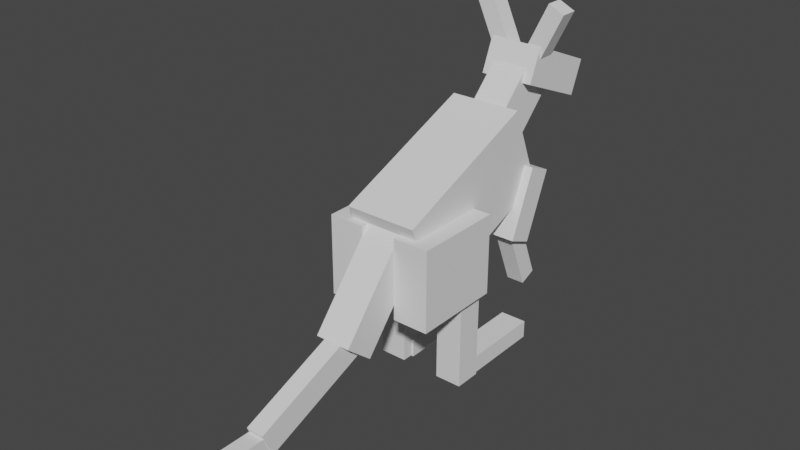 # Source: Kangaroo2.blend  (saved by Blender 2.91.10; exported with 4.5.12 LTS)
import bpy
from mathutils import Matrix  # noqa: F401  (used for matrix-valued properties, if any)

bpy.ops.wm.read_factory_settings(use_empty=True)
scene = bpy.context.scene
scene.name = 'Scene'

# ---- collections
col_collection = bpy.data.collections.new('Collection'); scene.collection.children.link(col_collection)

# ---- world
world_world = bpy.data.worlds.new('World'); scene.world = world_world
world_world.use_nodes = True; world_world.node_tree.nodes.clear()
_N = world_world.node_tree.nodes; _L = world_world.node_tree.links
n0 = _N.new('ShaderNodeOutputWorld'); n0.name = 'World Output'; n0.location = (300, 300)
n1 = _N.new('ShaderNodeBackground'); n1.name = 'Background'; n1.location = (10, 300)
n1.inputs[0].default_value = (0.05088, 0.05088, 0.05088, 1.0)
_L.new(n1.outputs[0], n0.inputs[0])
n0.is_active_output = True
world_world.color = (0.05088, 0.05088, 0.05088)
world_world.use_sun_shadow = False
world_world.sun_shadow_jitter_overblur = 0.0

# ---- meshes
me_w_rfel_018 = bpy.data.meshes.new('Würfel.018')
me_w_rfel_018.from_pydata([(-7.0, -4.0, 0.0), (-7.0, -4.0, 4.0), (-7.0, 2.0, 0.0), (-7.0, 2.0, 4.0), (2.0, -4.0, 0.0), (2.0, -4.0, 4.0), (2.0, 2.0, 0.0), (2.0, 2.0, 4.0)], [], [(0, 1, 3, 2), (2, 3, 7, 6), (6, 7, 5, 4), (4, 5, 1, 0), (2, 6, 4, 0), (7, 3, 1, 5)])
_uv = me_w_rfel_018.uv_layers.new(name='UV-Map')
_uv.uv.foreach_set('vector', [0.1172, 0.5391, 0.1172, 0.5703, 0.07031, 0.5703, 0.07031, 0.5391, 0.07031, 0.5391, 0.07031, 0.5703, 0.0, 0.5703, 0.0, 0.5391, 0.2344, 0.5391, 0.2344, 0.5703, 0.1875, 0.5703, 0.1875, 0.5391, 0.1875, 0.5391, 0.1875, 0.5703, 0.1172, 0.5703, 0.1172, 0.5391, 0.1172, 0.5703, 0.1172, 0.6406, 0.1641, 0.6406, 0.1641, 0.5703, 0.07031, 0.6406, 0.07031, 0.5703, 0.1172, 0.5703, 0.1172, 0.6406])
me_w_rfel_018.use_remesh_fix_poles = True
me_w_rfel_018.use_remesh_preserve_attributes = False
me_w_rfel_018.use_mirror_vertex_groups = False
me_w_rfel_018.update()
me_w_rfel_019 = bpy.data.meshes.new('Würfel.019')
me_w_rfel_019.from_pydata([(-7.0, -3.0, 0.0), (-7.0, -3.0, 5.0), (-7.0, 1.0, 0.0), (-7.0, 1.0, 5.0), (4.0, -3.0, 0.0), (4.0, -3.0, 5.0), (4.0, 1.0, 0.0), (4.0, 1.0, 5.0)], [], [(0, 1, 3, 2), (2, 3, 7, 6), (6, 7, 5, 4), (4, 5, 1, 0), (2, 6, 4, 0), (7, 3, 1, 5)])
_uv = me_w_rfel_019.uv_layers.new(name='UV-Map')
_uv.uv.foreach_set('vector', [0.4531, 0.5312, 0.4531, 0.5703, 0.4219, 0.5703, 0.4219, 0.5312, 0.4219, 0.5312, 0.4219, 0.5703, 0.3359, 0.5703, 0.3359, 0.5312, 0.5703, 0.5312, 0.5703, 0.5703, 0.5391, 0.5703, 0.5391, 0.5312, 0.5391, 0.5312, 0.5391, 0.5703, 0.4531, 0.5703, 0.4531, 0.5312, 0.4531, 0.5703, 0.4531, 0.6562, 0.4844, 0.6562, 0.4844, 0.5703, 0.4219, 0.6562, 0.4219, 0.5703, 0.4531, 0.5703, 0.4531, 0.6562])
me_w_rfel_019.use_remesh_fix_poles = True
me_w_rfel_019.use_remesh_preserve_attributes = False
me_w_rfel_019.use_mirror_vertex_groups = False
me_w_rfel_019.update()
me_w_rfel_020 = bpy.data.meshes.new('Würfel.020')
me_w_rfel_020.from_pydata([(0.0, -5.0, -2.0), (0.0, -5.0, 8.0), (0.0, 3.0, -2.0), (0.0, 3.0, 8.0), (18.0, -5.0, -2.0), (18.0, -5.0, 8.0), (18.0, 3.0, -2.0), (18.0, 3.0, 8.0)], [], [(0, 1, 3, 2), (2, 3, 7, 6), (6, 7, 5, 4), (4, 5, 1, 0), (2, 6, 4, 0), (7, 3, 1, 5)])
_uv = me_w_rfel_020.uv_layers.new(name='UV-Map')
_uv.uv.foreach_set('vector', [0.2031, 0.7812, 0.2031, 0.8594, 0.1406, 0.8594, 0.1406, 0.7812, 0.1406, 0.7812, 0.1406, 0.8594, 0.0, 0.8594, 0.0, 0.7812, 0.4062, 0.7812, 0.4062, 0.8594, 0.3438, 0.8594, 0.3438, 0.7812, 0.3438, 0.7812, 0.3438, 0.8594, 0.2031, 0.8594, 0.2031, 0.7812, 0.2031, 0.8594, 0.2031, 1.0, 0.2656, 1.0, 0.2656, 0.8594, 0.1406, 1.0, 0.1406, 0.8594, 0.2031, 0.8594, 0.2031, 1.0])
me_w_rfel_020.use_remesh_fix_poles = True
me_w_rfel_020.use_remesh_preserve_attributes = False
me_w_rfel_020.use_mirror_vertex_groups = False
me_w_rfel_020.update()
me_w_rfel_021 = bpy.data.meshes.new('Würfel.021')
me_w_rfel_021.from_pydata([(0.0, -3.0, 0.0), (0.0, -3.0, 9.0), (0.0, 1.0, 0.0), (0.0, 1.0, 9.0), (10.0, -3.0, 0.0), (10.0, -3.0, 9.0), (10.0, 1.0, 0.0), (10.0, 1.0, 9.0)], [], [(0, 1, 3, 2), (2, 3, 7, 6), (6, 7, 5, 4), (4, 5, 1, 0), (2, 6, 4, 0), (7, 3, 1, 5)])
_uv = me_w_rfel_021.uv_layers.new(name='UV-Map')
_uv.uv.foreach_set('vector', [0.4531, 0.7109, 0.4531, 0.7812, 0.4219, 0.7812, 0.4219, 0.7109, 0.4219, 0.7109, 0.4219, 0.7812, 0.3438, 0.7812, 0.3438, 0.7109, 0.5625, 0.7109, 0.5625, 0.7812, 0.5312, 0.7812, 0.5312, 0.7109, 0.5312, 0.7109, 0.5312, 0.7812, 0.4531, 0.7812, 0.4531, 0.7109, 0.4531, 0.7812, 0.4531, 0.8594, 0.4844, 0.8594, 0.4844, 0.7812, 0.4219, 0.8594, 0.4219, 0.7812, 0.4531, 0.7812, 0.4531, 0.8594])
me_w_rfel_021.use_remesh_fix_poles = True
me_w_rfel_021.use_remesh_preserve_attributes = False
me_w_rfel_021.use_mirror_vertex_groups = False
me_w_rfel_021.update()
me_w_rfel_022 = bpy.data.meshes.new('Würfel.022')
me_w_rfel_022.from_pydata([(0.0, -3.0, 0.0), (0.0, -3.0, 9.0), (0.0, 1.0, 0.0), (0.0, 1.0, 9.0), (10.0, -3.0, 0.0), (10.0, -3.0, 9.0), (10.0, 1.0, 0.0), (10.0, 1.0, 9.0)], [], [(0, 1, 3, 2), (2, 3, 7, 6), (6, 7, 5, 4), (4, 5, 1, 0), (2, 6, 4, 0), (7, 3, 1, 5)])
_uv = me_w_rfel_022.uv_layers.new(name='UV-Map')
_uv.uv.foreach_set('vector', [0.3125, 0.5703, 0.3125, 0.6406, 0.2812, 0.6406, 0.2812, 0.5703, 0.2812, 0.5703, 0.2812, 0.6406, 0.2031, 0.6406, 0.2031, 0.5703, 0.4219, 0.5703, 0.4219, 0.6406, 0.3906, 0.6406, 0.3906, 0.5703, 0.3906, 0.5703, 0.3906, 0.6406, 0.3125, 0.6406, 0.3125, 0.5703, 0.3125, 0.6406, 0.3125, 0.7188, 0.3438, 0.7188, 0.3438, 0.6406, 0.2812, 0.7188, 0.2812, 0.6406, 0.3125, 0.6406, 0.3125, 0.7188])
me_w_rfel_022.use_remesh_fix_poles = True
me_w_rfel_022.use_remesh_preserve_attributes = False
me_w_rfel_022.use_mirror_vertex_groups = False
me_w_rfel_022.update()
me_w_rfel_023 = bpy.data.meshes.new('Würfel.023')
me_w_rfel_023.from_pydata([(-1.0, 0.0, -4.0), (-1.0, 0.0, 2.0), (-1.0, 2.0, -4.0), (-1.0, 2.0, 2.0), (1.0, 0.0, -4.0), (1.0, 0.0, 2.0), (1.0, 2.0, -4.0), (1.0, 2.0, 2.0)], [], [(0, 1, 3, 2), (2, 3, 7, 6), (6, 7, 5, 4), (4, 5, 1, 0), (2, 6, 4, 0), (7, 3, 1, 5)])
_uv = me_w_rfel_023.uv_layers.new(name='UV-Map')
_uv.uv.foreach_set('vector', [0.2656, 0.7188, 0.2656, 0.7656, 0.25, 0.7656, 0.25, 0.7188, 0.25, 0.7188, 0.25, 0.7656, 0.2344, 0.7656, 0.2344, 0.7188, 0.2969, 0.7188, 0.2969, 0.7656, 0.2812, 0.7656, 0.2812, 0.7188, 0.2812, 0.7188, 0.2812, 0.7656, 0.2656, 0.7656, 0.2656, 0.7188, 0.2656, 0.7656, 0.2656, 0.7812, 0.2812, 0.7812, 0.2812, 0.7656, 0.25, 0.7812, 0.25, 0.7656, 0.2656, 0.7656, 0.2656, 0.7812])
me_w_rfel_023.use_remesh_fix_poles = True
me_w_rfel_023.use_remesh_preserve_attributes = False
me_w_rfel_023.use_mirror_vertex_groups = False
me_w_rfel_023.update()
me_w_rfel_024 = bpy.data.meshes.new('Würfel.024')
me_w_rfel_024.from_pydata([(-1.0, 0.0, -4.0), (-1.0, 0.0, 2.0), (-1.0, 2.0, -4.0), (-1.0, 2.0, 2.0), (1.0, 0.0, -4.0), (1.0, 0.0, 2.0), (1.0, 2.0, -4.0), (1.0, 2.0, 2.0)], [], [(0, 1, 3, 2), (2, 3, 7, 6), (6, 7, 5, 4), (4, 5, 1, 0), (2, 6, 4, 0), (7, 3, 1, 5)])
_uv = me_w_rfel_024.uv_layers.new(name='UV-Map')
_uv.uv.foreach_set('vector', [0.2031, 0.7188, 0.2031, 0.7656, 0.1875, 0.7656, 0.1875, 0.7188, 0.1875, 0.7188, 0.1875, 0.7656, 0.1719, 0.7656, 0.1719, 0.7188, 0.2344, 0.7188, 0.2344, 0.7656, 0.2188, 0.7656, 0.2188, 0.7188, 0.2188, 0.7188, 0.2188, 0.7656, 0.2031, 0.7656, 0.2031, 0.7188, 0.2031, 0.7656, 0.2031, 0.7812, 0.2188, 0.7812, 0.2188, 0.7656, 0.1875, 0.7812, 0.1875, 0.7656, 0.2031, 0.7656, 0.2031, 0.7812])
me_w_rfel_024.use_remesh_fix_poles = True
me_w_rfel_024.use_remesh_preserve_attributes = False
me_w_rfel_024.use_mirror_vertex_groups = False
me_w_rfel_024.update()
me_w_rfel_025 = bpy.data.meshes.new('Würfel.025')
me_w_rfel_025.from_pydata([(0.0, -3.0, -3.0), (0.0, -3.0, 1.0), (0.0, 1.0, -3.0), (0.0, 1.0, 1.0), (14.0, -3.0, -3.0), (14.0, -3.0, 1.0), (14.0, 1.0, -3.0), (14.0, 1.0, 1.0)], [], [(0, 1, 3, 2), (2, 3, 7, 6), (6, 7, 5, 4), (4, 5, 1, 0), (2, 6, 4, 0), (7, 3, 1, 5)])
_uv = me_w_rfel_025.uv_layers.new(name='UV-Map')
_uv.uv.foreach_set('vector', [0.1406, 0.6406, 0.1406, 0.6719, 0.1094, 0.6719, 0.1094, 0.6406, 0.1094, 0.6406, 0.1094, 0.6719, 0.0, 0.6719, 0.0, 0.6406, 0.2812, 0.6406, 0.2812, 0.6719, 0.25, 0.6719, 0.25, 0.6406, 0.25, 0.6406, 0.25, 0.6719, 0.1406, 0.6719, 0.1406, 0.6406, 0.1406, 0.6719, 0.1406, 0.7812, 0.1719, 0.7812, 0.1719, 0.6719, 0.1094, 0.7812, 0.1094, 0.6719, 0.1406, 0.6719, 0.1406, 0.7812])
me_w_rfel_025.use_remesh_fix_poles = True
me_w_rfel_025.use_remesh_preserve_attributes = False
me_w_rfel_025.use_mirror_vertex_groups = False
me_w_rfel_025.update()
me_w_rfel_026 = bpy.data.meshes.new('Würfel.026')
me_w_rfel_026.from_pydata([(0.0, -2.0, 0.0), (0.0, -2.0, 3.0), (0.0, 0.0, 0.0), (0.0, 0.0, 3.0), (13.0, -2.0, 0.0), (13.0, -2.0, 3.0), (13.0, 0.0, 0.0), (13.0, 0.0, 3.0)], [], [(0, 1, 3, 2), (2, 3, 7, 6), (6, 7, 5, 4), (4, 5, 1, 0), (2, 6, 4, 0), (7, 3, 1, 5)])
_uv = me_w_rfel_026.uv_layers.new(name='UV-Map')
_uv.uv.foreach_set('vector', [0.3828, 0.875, 0.3828, 0.8984, 0.3672, 0.8984, 0.3672, 0.875, 0.3672, 0.875, 0.3672, 0.8984, 0.2656, 0.8984, 0.2656, 0.875, 0.5, 0.875, 0.5, 0.8984, 0.4844, 0.8984, 0.4844, 0.875, 0.4844, 0.875, 0.4844, 0.8984, 0.3828, 0.8984, 0.3828, 0.875, 0.3828, 0.8984, 0.3828, 1.0, 0.3984, 1.0, 0.3984, 0.8984, 0.3672, 1.0, 0.3672, 0.8984, 0.3828, 0.8984, 0.3828, 1.0])
me_w_rfel_026.use_remesh_fix_poles = True
me_w_rfel_026.use_remesh_preserve_attributes = False
me_w_rfel_026.use_mirror_vertex_groups = False
me_w_rfel_026.update()
me_w_rfel_027 = bpy.data.meshes.new('Würfel.027')
me_w_rfel_027.from_pydata([(0.0, 0.0, -10.0), (0.0, 0.0, 1.0), (0.0, 3.0, -10.0), (0.0, 3.0, 1.0), (3.0, 0.0, -10.0), (3.0, 0.0, 1.0), (3.0, 3.0, -10.0), (3.0, 3.0, 1.0)], [], [(0, 1, 3, 2), (2, 3, 7, 6), (6, 7, 5, 4), (4, 5, 1, 0), (2, 6, 4, 0), (7, 3, 1, 5)])
_uv = me_w_rfel_027.uv_layers.new(name='UV-Map')
_uv.uv.foreach_set('vector', [0.04688, 0.6719, 0.04688, 0.7578, 0.02344, 0.7578, 0.02344, 0.6719, 0.02344, 0.6719, 0.02344, 0.7578, 0.0, 0.7578, 0.0, 0.6719, 0.09375, 0.6719, 0.09375, 0.7578, 0.07031, 0.7578, 0.07031, 0.6719, 0.07031, 0.6719, 0.07031, 0.7578, 0.04688, 0.7578, 0.04688, 0.6719, 0.04688, 0.7578, 0.04688, 0.7812, 0.07031, 0.7812, 0.07031, 0.7578, 0.02344, 0.7812, 0.02344, 0.7578, 0.04688, 0.7578, 0.04688, 0.7812])
me_w_rfel_027.use_remesh_fix_poles = True
me_w_rfel_027.use_remesh_preserve_attributes = False
me_w_rfel_027.use_mirror_vertex_groups = False
me_w_rfel_027.update()
me_w_rfel_028 = bpy.data.meshes.new('Würfel.028')
me_w_rfel_028.from_pydata([(0.0, 0.0, -10.0), (0.0, 0.0, 1.0), (0.0, 3.0, -10.0), (0.0, 3.0, 1.0), (3.0, 0.0, -10.0), (3.0, 0.0, 1.0), (3.0, 3.0, -10.0), (3.0, 3.0, 1.0)], [], [(0, 1, 3, 2), (2, 3, 7, 6), (6, 7, 5, 4), (4, 5, 1, 0), (2, 6, 4, 0), (7, 3, 1, 5)])
_uv = me_w_rfel_028.uv_layers.new(name='UV-Map')
_uv.uv.foreach_set('vector', [0.04688, 0.8906, 0.04688, 0.9766, 0.02344, 0.9766, 0.02344, 0.8906, 0.02344, 0.8906, 0.02344, 0.9766, 0.0, 0.9766, 0.0, 0.8906, 0.09375, 0.8906, 0.09375, 0.9766, 0.07031, 0.9766, 0.07031, 0.8906, 0.07031, 0.8906, 0.07031, 0.9766, 0.04688, 0.9766, 0.04688, 0.8906, 0.04688, 0.9766, 0.04688, 1.0, 0.07031, 1.0, 0.07031, 0.9766, 0.02344, 1.0, 0.02344, 0.9766, 0.04688, 0.9766, 0.04688, 1.0])
me_w_rfel_028.use_remesh_fix_poles = True
me_w_rfel_028.use_remesh_preserve_attributes = False
me_w_rfel_028.use_mirror_vertex_groups = False
me_w_rfel_028.update()
me_w_rfel_029 = bpy.data.meshes.new('Würfel.029')
me_w_rfel_029.from_pydata([(0.0, -1.0, 0.0), (0.0, -1.0, 2.0), (0.0, 1.0, 0.0), (0.0, 1.0, 2.0), (9.0, -1.0, 0.0), (9.0, -1.0, 2.0), (9.0, 1.0, 0.0), (9.0, 1.0, 2.0)], [], [(0, 1, 3, 2), (2, 3, 7, 6), (6, 7, 5, 4), (4, 5, 1, 0), (2, 6, 4, 0), (7, 3, 1, 5)])
_uv = me_w_rfel_029.uv_layers.new(name='UV-Map')
_uv.uv.foreach_set('vector', [0.5625, 0.4375, 0.5625, 0.4531, 0.5469, 0.4531, 0.5469, 0.4375, 0.5469, 0.4375, 0.5469, 0.4531, 0.4766, 0.4531, 0.4766, 0.4375, 0.6484, 0.4375, 0.6484, 0.4531, 0.6328, 0.4531, 0.6328, 0.4375, 0.6328, 0.4375, 0.6328, 0.4531, 0.5625, 0.4531, 0.5625, 0.4375, 0.5625, 0.4531, 0.5625, 0.5234, 0.5781, 0.5234, 0.5781, 0.4531, 0.5469, 0.5234, 0.5469, 0.4531, 0.5625, 0.4531, 0.5625, 0.5234])
me_w_rfel_029.use_remesh_fix_poles = True
me_w_rfel_029.use_remesh_preserve_attributes = False
me_w_rfel_029.use_mirror_vertex_groups = False
me_w_rfel_029.update()
me_w_rfel_030 = bpy.data.meshes.new('Würfel.030')
me_w_rfel_030.from_pydata([(-8.0, 0.0, 0.0), (-8.0, 0.0, 2.0), (-8.0, 3.0, 0.0), (-8.0, 3.0, 2.0), (3.0, 0.0, 0.0), (3.0, 0.0, 2.0), (3.0, 3.0, 0.0), (3.0, 3.0, 2.0)], [], [(0, 1, 3, 2), (2, 3, 7, 6), (6, 7, 5, 4), (4, 5, 1, 0), (2, 6, 4, 0), (7, 3, 1, 5)])
_uv = me_w_rfel_030.uv_layers.new(name='UV-Map')
_uv.uv.foreach_set('vector', [0.2578, 0.4688, 0.2578, 0.4844, 0.2344, 0.4844, 0.2344, 0.4688, 0.2344, 0.4688, 0.2344, 0.4844, 0.1484, 0.4844, 0.1484, 0.4688, 0.3672, 0.4688, 0.3672, 0.4844, 0.3438, 0.4844, 0.3438, 0.4688, 0.3438, 0.4688, 0.3438, 0.4844, 0.2578, 0.4844, 0.2578, 0.4688, 0.2578, 0.4844, 0.2578, 0.5703, 0.2812, 0.5703, 0.2812, 0.4844, 0.2344, 0.5703, 0.2344, 0.4844, 0.2578, 0.4844, 0.2578, 0.5703])
me_w_rfel_030.use_remesh_fix_poles = True
me_w_rfel_030.use_remesh_preserve_attributes = False
me_w_rfel_030.use_mirror_vertex_groups = False
me_w_rfel_030.update()
me_w_rfel_031 = bpy.data.meshes.new('Würfel.031')
me_w_rfel_031.from_pydata([(-8.0, 0.0, 0.0), (-8.0, 0.0, 2.0), (-8.0, 3.0, 0.0), (-8.0, 3.0, 2.0), (3.0, 0.0, 0.0), (3.0, 0.0, 2.0), (3.0, 3.0, 0.0), (3.0, 3.0, 2.0)], [], [(0, 1, 3, 2), (2, 3, 7, 6), (6, 7, 5, 4), (4, 5, 1, 0), (2, 6, 4, 0), (7, 3, 1, 5)])
_uv = me_w_rfel_031.uv_layers.new(name='UV-Map')
_uv.uv.foreach_set('vector', [0.5078, 0.8984, 0.5078, 0.9141, 0.4844, 0.9141, 0.4844, 0.8984, 0.4844, 0.8984, 0.4844, 0.9141, 0.3984, 0.9141, 0.3984, 0.8984, 0.6172, 0.8984, 0.6172, 0.9141, 0.5938, 0.9141, 0.5938, 0.8984, 0.5938, 0.8984, 0.5938, 0.9141, 0.5078, 0.9141, 0.5078, 0.8984, 0.5078, 0.9141, 0.5078, 1.0, 0.5312, 1.0, 0.5312, 0.9141, 0.4844, 1.0, 0.4844, 0.9141, 0.5078, 0.9141, 0.5078, 1.0])
me_w_rfel_031.use_remesh_fix_poles = True
me_w_rfel_031.use_remesh_preserve_attributes = False
me_w_rfel_031.use_mirror_vertex_groups = False
me_w_rfel_031.update()
me_w_rfel_032 = bpy.data.meshes.new('Würfel.032')
me_w_rfel_032.from_pydata([(-1.0, -1.0, -7.0), (-1.0, -1.0, 1.0), (-1.0, 2.0, -7.0), (-1.0, 2.0, 1.0), (2.0, -1.0, -7.0), (2.0, -1.0, 1.0), (2.0, 2.0, -7.0), (2.0, 2.0, 1.0)], [], [(0, 1, 3, 2), (2, 3, 7, 6), (6, 7, 5, 4), (4, 5, 1, 0), (2, 6, 4, 0), (7, 3, 1, 5)])
_uv = me_w_rfel_032.uv_layers.new(name='UV-Map')
_uv.uv.foreach_set('vector', [0.3516, 0.4453, 0.3516, 0.5078, 0.3281, 0.5078, 0.3281, 0.4453, 0.3281, 0.4453, 0.3281, 0.5078, 0.3047, 0.5078, 0.3047, 0.4453, 0.3984, 0.4453, 0.3984, 0.5078, 0.375, 0.5078, 0.375, 0.4453, 0.375, 0.4453, 0.375, 0.5078, 0.3516, 0.5078, 0.3516, 0.4453, 0.3516, 0.5078, 0.3516, 0.5312, 0.375, 0.5312, 0.375, 0.5078, 0.3281, 0.5312, 0.3281, 0.5078, 0.3516, 0.5078, 0.3516, 0.5312])
me_w_rfel_032.use_remesh_fix_poles = True
me_w_rfel_032.use_remesh_preserve_attributes = False
me_w_rfel_032.use_mirror_vertex_groups = False
me_w_rfel_032.update()
me_w_rfel_033 = bpy.data.meshes.new('Würfel.033')
me_w_rfel_033.from_pydata([(-1.0, -1.0, -7.0), (-1.0, -1.0, 1.0), (-1.0, 2.0, -7.0), (-1.0, 2.0, 1.0), (2.0, -1.0, -7.0), (2.0, -1.0, 1.0), (2.0, 2.0, -7.0), (2.0, 2.0, 1.0)], [], [(0, 1, 3, 2), (2, 3, 7, 6), (6, 7, 5, 4), (4, 5, 1, 0), (2, 6, 4, 0), (7, 3, 1, 5)])
_uv = me_w_rfel_033.uv_layers.new(name='UV-Map')
_uv.uv.foreach_set('vector', [0.04688, 0.4453, 0.04688, 0.5078, 0.02344, 0.5078, 0.02344, 0.4453, 0.02344, 0.4453, 0.02344, 0.5078, 0.0, 0.5078, 0.0, 0.4453, 0.09375, 0.4453, 0.09375, 0.5078, 0.07031, 0.5078, 0.07031, 0.4453, 0.07031, 0.4453, 0.07031, 0.5078, 0.04688, 0.5078, 0.04688, 0.4453, 0.04688, 0.5078, 0.04688, 0.5312, 0.07031, 0.5312, 0.07031, 0.5078, 0.02344, 0.5312, 0.02344, 0.5078, 0.04688, 0.5078, 0.04688, 0.5312])
me_w_rfel_033.use_remesh_fix_poles = True
me_w_rfel_033.use_remesh_preserve_attributes = False
me_w_rfel_033.use_mirror_vertex_groups = False
me_w_rfel_033.update()
me_w_rfel_034 = bpy.data.meshes.new('Würfel.034')
me_w_rfel_034.from_pydata([(-2.0, 0.0, -6.0), (-2.0, 0.0, 2.0), (-2.0, 2.0, -6.0), (-2.0, 2.0, 2.0), (0.0, 0.0, -6.0), (0.0, 0.0, 2.0), (0.0, 2.0, -6.0), (0.0, 2.0, 2.0)], [], [(0, 1, 3, 2), (2, 3, 7, 6), (6, 7, 5, 4), (4, 5, 1, 0), (2, 6, 4, 0), (7, 3, 1, 5)])
_uv = me_w_rfel_034.uv_layers.new(name='UV-Map')
_uv.uv.foreach_set('vector', [0.5156, 0.6328, 0.5156, 0.6953, 0.5, 0.6953, 0.5, 0.6328, 0.5, 0.6328, 0.5, 0.6953, 0.4844, 0.6953, 0.4844, 0.6328, 0.5469, 0.6328, 0.5469, 0.6953, 0.5312, 0.6953, 0.5312, 0.6328, 0.5312, 0.6328, 0.5312, 0.6953, 0.5156, 0.6953, 0.5156, 0.6328, 0.5156, 0.6953, 0.5156, 0.7109, 0.5312, 0.7109, 0.5312, 0.6953, 0.5, 0.7109, 0.5, 0.6953, 0.5156, 0.6953, 0.5156, 0.7109])
me_w_rfel_034.use_remesh_fix_poles = True
me_w_rfel_034.use_remesh_preserve_attributes = False
me_w_rfel_034.use_mirror_vertex_groups = False
me_w_rfel_034.update()
me_w_rfel_035 = bpy.data.meshes.new('Würfel.035')
me_w_rfel_035.from_pydata([(-2.0, 0.0, -6.0), (-2.0, 0.0, 2.0), (-2.0, 2.0, -6.0), (-2.0, 2.0, 2.0), (0.0, 0.0, -6.0), (0.0, 0.0, 2.0), (0.0, 2.0, -6.0), (0.0, 2.0, 2.0)], [], [(0, 1, 3, 2), (2, 3, 7, 6), (6, 7, 5, 4), (4, 5, 1, 0), (2, 6, 4, 0), (7, 3, 1, 5)])
_uv = me_w_rfel_035.uv_layers.new(name='UV-Map')
_uv.uv.foreach_set('vector', [0.5156, 0.8203, 0.5156, 0.8828, 0.5, 0.8828, 0.5, 0.8203, 0.5, 0.8203, 0.5, 0.8828, 0.4844, 0.8828, 0.4844, 0.8203, 0.5469, 0.8203, 0.5469, 0.8828, 0.5312, 0.8828, 0.5312, 0.8203, 0.5312, 0.8203, 0.5312, 0.8828, 0.5156, 0.8828, 0.5156, 0.8203, 0.5156, 0.8828, 0.5156, 0.8984, 0.5312, 0.8984, 0.5312, 0.8828, 0.5, 0.8984, 0.5, 0.8828, 0.5156, 0.8828, 0.5156, 0.8984])
me_w_rfel_035.use_remesh_fix_poles = True
me_w_rfel_035.use_remesh_preserve_attributes = False
me_w_rfel_035.use_mirror_vertex_groups = False
me_w_rfel_035.update()
arm_skelett = bpy.data.armatures.new('Skelett')  # bones are not reproduced
arm_skelett_001 = bpy.data.armatures.new('Skelett.001')  # bones are not reproduced
arm_skelett_002 = bpy.data.armatures.new('Skelett.002')  # bones are not reproduced
arm_skelett_003 = bpy.data.armatures.new('Skelett.003')  # bones are not reproduced
arm_skelett_004 = bpy.data.armatures.new('Skelett.004')  # bones are not reproduced
arm_skelett_005 = bpy.data.armatures.new('Skelett.005')  # bones are not reproduced
arm_skelett_006 = bpy.data.armatures.new('Skelett.006')  # bones are not reproduced
arm_skelett_007 = bpy.data.armatures.new('Skelett.007')  # bones are not reproduced
arm_skelett_008 = bpy.data.armatures.new('Skelett.008')  # bones are not reproduced
arm_skelett_009 = bpy.data.armatures.new('Skelett.009')  # bones are not reproduced

# ---- objects
ob_cube_001 = bpy.data.objects.new('cube.001', me_w_rfel_018)
ob_cube_002 = bpy.data.objects.new('cube.002', me_w_rfel_019)
ob_cube_003 = bpy.data.objects.new('cube.003', me_w_rfel_020)
ob_cube_004 = bpy.data.objects.new('cube.004', me_w_rfel_021)
ob_cube_005 = bpy.data.objects.new('cube.005', me_w_rfel_022)
ob_cube_006 = bpy.data.objects.new('cube.006', me_w_rfel_023)
ob_cube_007 = bpy.data.objects.new('cube.007', me_w_rfel_024)
ob_cube_008 = bpy.data.objects.new('cube.008', me_w_rfel_025)
ob_cube_009 = bpy.data.objects.new('cube.009', me_w_rfel_026)
ob_cube_010 = bpy.data.objects.new('cube.010', me_w_rfel_027)
ob_cube_011 = bpy.data.objects.new('cube.011', me_w_rfel_028)
ob_cube_012 = bpy.data.objects.new('cube.012', me_w_rfel_029)
ob_cube_013 = bpy.data.objects.new('cube.013', me_w_rfel_030)
ob_cube_014 = bpy.data.objects.new('cube.014', me_w_rfel_031)
ob_cube_015 = bpy.data.objects.new('cube.015', me_w_rfel_032)
ob_cube_016 = bpy.data.objects.new('cube.016', me_w_rfel_033)
ob_cube_017 = bpy.data.objects.new('cube.017', me_w_rfel_034)
ob_cube = bpy.data.objects.new('cube', me_w_rfel_035)
ob_skelett = bpy.data.objects.new('Skelett', arm_skelett)
ob_skelett_001 = bpy.data.objects.new('Skelett.001', arm_skelett_001)
ob_skelett_002 = bpy.data.objects.new('Skelett.002', arm_skelett_002)
ob_skelett_003 = bpy.data.objects.new('Skelett.003', arm_skelett_003)
ob_skelett_004 = bpy.data.objects.new('Skelett.004', arm_skelett_004)
ob_skelett_005 = bpy.data.objects.new('Skelett.005', arm_skelett_005)
ob_skelett_006 = bpy.data.objects.new('Skelett.006', arm_skelett_006)
ob_skelett_007 = bpy.data.objects.new('Skelett.007', arm_skelett_007)
ob_skelett_008 = bpy.data.objects.new('Skelett.008', arm_skelett_008)
ob_skelett_009 = bpy.data.objects.new('Skelett.009', arm_skelett_009)

# ---- transforms, parenting, visibility, modifiers, constraints
ob_cube_001.location = (0.3889, 4.251, 13.11)
ob_cube_001.rotation_euler = (0.0, -0.3927, -1.57)
ob_cube_001.scale = (0.4653, 0.4653, 0.4653)
ob_cube_001.lineart.crease_threshold = 0.0
ob_cube_002.location = (0.3889, 3.13, 10.32)
ob_cube_002.rotation_euler = (0.0, 0.7854, -1.57)
ob_cube_002.scale = (0.4653, 0.4653, 0.4653)
ob_cube_002.lineart.crease_threshold = 0.0
ob_cube_003.location = (0.3889, 3.13, 9.345)
ob_cube_003.rotation_euler = (0.0, 0.3927, -1.57)
ob_cube_003.scale = (0.4653, 0.4653, 0.4653)
ob_cube_003.lineart.crease_threshold = 0.0
ob_cube_004.location = (-1.47, -1.524, 4.734)
ob_cube_004.rotation_euler = (0.0, -0.0, -1.57)
ob_cube_004.scale = (0.4653, 0.4653, 0.4653)
ob_cube_004.lineart.crease_threshold = 0.0
ob_cube_005.location = (2.252, -1.523, 4.734)
ob_cube_005.rotation_euler = (0.0, -0.0, -1.57)
ob_cube_005.scale = (0.4653, 0.4653, 0.4653)
ob_cube_005.lineart.crease_threshold = 0.0
ob_cube_006.location = (1.218, 4.597, 16.48)
ob_cube_006.rotation_euler = (-0.4479, 0.0001839, -1.57)
ob_cube_006.scale = (0.4653, 0.4653, 0.4653)
ob_cube_006.lineart.crease_threshold = 0.0
ob_cube_007.location = (-2.058, 4.596, 16.09)
ob_cube_007.rotation_euler = (0.4284, -0.0001764, -1.57)
ob_cube_007.scale = (0.4653, 0.4653, 0.4653)
ob_cube_007.lineart.crease_threshold = 0.0
ob_cube_008.location = (0.3923, -4.781, 9.387)
ob_cube_008.rotation_euler = (6.282e-05, 0.8798, -1.57)
ob_cube_008.scale = (0.4653, 0.4653, 0.4653)
ob_cube_008.lineart.crease_threshold = 0.0
ob_cube_009.location = (0.3931, -8.045, 3.681)
ob_cube_009.rotation_euler = (0.0, 0.3927, -1.57)
ob_cube_009.scale = (0.4653, 0.4653, 0.4653)
ob_cube_009.lineart.crease_threshold = 0.0
ob_cube_010.location = (-2.498, -1.661, 4.734)
ob_cube_010.rotation_euler = (0.0, -0.0, -1.57)
ob_cube_010.scale = (0.4653, 0.4653, 0.4653)
ob_cube_010.lineart.crease_threshold = 0.0
ob_cube_011.location = (1.002, -1.718, 4.734)
ob_cube_011.rotation_euler = (0.0, -0.0, -1.57)
ob_cube_011.scale = (0.4653, 0.4653, 0.4653)
ob_cube_011.lineart.crease_threshold = 0.0
ob_cube_012.location = (-0.07008, -13.34, 1.568)
ob_cube_012.rotation_euler = (0.0, -0.0, -1.57)
ob_cube_012.scale = (0.4303, 0.4303, 0.4303)
ob_cube_012.lineart.crease_threshold = 0.0
ob_cube_013.location = (-2.401, -1.059, 0.0318)
ob_cube_013.rotation_euler = (0.0, -0.0, -1.57)
ob_cube_013.scale = (0.4653, 0.4653, 0.4653)
ob_cube_013.lineart.crease_threshold = 0.0
ob_cube_014.location = (0.8561, -1.058, 0.02907)
ob_cube_014.rotation_euler = (0.0, -0.0, -1.57)
ob_cube_014.scale = (0.4653, 0.4653, 0.4653)
ob_cube_014.lineart.crease_threshold = 0.0
ob_cube_015.location = (-1.938, 3.217, 8.922)
ob_cube_015.rotation_euler = (0.0, -0.3927, -1.57)
ob_cube_015.scale = (0.4653, 0.4653, 0.4653)
ob_cube_015.lineart.crease_threshold = 0.0
ob_cube_016.location = (1.32, 3.262, 8.922)
ob_cube_016.rotation_euler = (0.0, -0.3927, -1.57)
ob_cube_016.scale = (0.4653, 0.4653, 0.4653)
ob_cube_016.lineart.crease_threshold = 0.0
ob_cube_017.location = (-2.119, 1.733, 5.665)
ob_cube_017.rotation_euler = (0.0, 0.3927, -1.57)
ob_cube_017.scale = (0.4653, 0.4653, 0.4653)
ob_cube_017.lineart.crease_threshold = 0.0
ob_cube.location = (0.9904, 1.734, 5.665)
ob_cube.rotation_euler = (0.0, 0.3927, -1.57)
ob_cube.scale = (0.4653, 0.4653, 0.4653)
ob_cube.lineart.crease_threshold = 0.0
ob_skelett.location = (0.0, 3.569, 11.94)
ob_skelett.rotation_euler = (-0.5696, -0.0, 0.0)
ob_skelett.scale = (2.309, 2.309, 2.309)
ob_skelett.show_in_front = True
ob_skelett.lineart.crease_threshold = 0.0
ob_skelett_001.location = (0.0, 0.4096, 9.07)
ob_skelett_001.rotation_euler = (-0.7671, -0.0, 0.0)
ob_skelett_001.scale = (2.215, 2.215, 2.215)
ob_skelett_001.show_in_front = True
ob_skelett_001.lineart.crease_threshold = 0.0
ob_skelett_002.location = (0.0, -1.404, 10.71)
ob_skelett_002.scale = (3.256, 3.256, 3.256)
ob_skelett_002.show_in_front = True
ob_skelett_002.lineart.crease_threshold = 0.0
ob_skelett_003.location = (0.0, -3.511, 9.655)
ob_skelett_003.rotation_euler = (2.435, -0.0, 0.0)
ob_skelett_003.scale = (2.596, 2.596, 2.596)
ob_skelett_003.show_in_front = True
ob_skelett_003.lineart.crease_threshold = 0.0
ob_skelett_004.location = (0.0, -8.134, 4.213)
ob_skelett_004.rotation_euler = (1.878, -0.0, 0.0)
ob_skelett_004.scale = (1.894, 1.894, 1.894)
ob_skelett_004.show_in_front = True
ob_skelett_004.lineart.crease_threshold = 0.0
ob_skelett_005.location = (0.0, -12.99, 1.99)
ob_skelett_005.rotation_euler = (1.584, -0.0, 0.0)
ob_skelett_005.scale = (1.523, 1.523, 1.523)
ob_skelett_005.show_in_front = True
ob_skelett_005.lineart.crease_threshold = 0.0
ob_skelett_006.location = (1.814, -2.341, 5.852)
ob_skelett_006.rotation_euler = (-3.125, -0.0, 0.0)
ob_skelett_006.scale = (2.384, 2.384, 2.384)
ob_skelett_006.show_in_front = True
ob_skelett_006.lineart.crease_threshold = 0.0
ob_skelett_007.location = (-1.984, -2.341, 5.852)
ob_skelett_007.rotation_euler = (-3.125, -0.0, 0.0)
ob_skelett_007.scale = (2.384, 2.384, 2.384)
ob_skelett_007.show_in_front = True
ob_skelett_007.lineart.crease_threshold = 0.0
ob_skelett_008.location = (1.499, 2.019, 10.28)
ob_skelett_008.rotation_euler = (-2.753, -0.0, 0.0)
ob_skelett_008.scale = (2.384, 2.384, 2.384)
ob_skelett_008.show_in_front = True
ob_skelett_008.lineart.crease_threshold = 0.0
ob_skelett_009.location = (-1.528, 2.019, 10.28)
ob_skelett_009.rotation_euler = (-2.753, -0.0, 0.0)
ob_skelett_009.scale = (2.384, 2.384, 2.384)
ob_skelett_009.show_in_front = True
ob_skelett_009.lineart.crease_threshold = 0.0

# ---- collection membership
scene.collection.objects.link(ob_cube_001)
scene.collection.objects.link(ob_cube_002)
scene.collection.objects.link(ob_cube_003)
scene.collection.objects.link(ob_cube_004)
scene.collection.objects.link(ob_cube_005)
scene.collection.objects.link(ob_cube_006)
scene.collection.objects.link(ob_cube_007)
scene.collection.objects.link(ob_cube_008)
scene.collection.objects.link(ob_cube_009)
scene.collection.objects.link(ob_cube_010)
scene.collection.objects.link(ob_cube_011)
scene.collection.objects.link(ob_cube_012)
scene.collection.objects.link(ob_cube_013)
scene.collection.objects.link(ob_cube_014)
scene.collection.objects.link(ob_cube_015)
scene.collection.objects.link(ob_cube_016)
scene.collection.objects.link(ob_cube_017)
scene.collection.objects.link(ob_cube)
scene.collection.objects.link(ob_skelett)
scene.collection.objects.link(ob_skelett_001)
scene.collection.objects.link(ob_skelett_002)
scene.collection.objects.link(ob_skelett_003)
scene.collection.objects.link(ob_skelett_004)
scene.collection.objects.link(ob_skelett_005)
scene.collection.objects.link(ob_skelett_006)
scene.collection.objects.link(ob_skelett_007)
scene.collection.objects.link(ob_skelett_008)
scene.collection.objects.link(ob_skelett_009)

# ---- scene / render settings (as saved in the file)
scene.frame_start = 1; scene.frame_end = 250; scene.frame_set(1)
scene.render.engine = 'BLENDER_EEVEE_NEXT'
scene.cycles.use_denoising = False
scene.cycles.samples = 128
scene.cycles.sampling_pattern = 'TABULATED_SOBOL'
scene.cycles.use_adaptive_sampling = False
scene.cycles.use_light_tree = False
scene.view_settings.view_transform = 'Filmic'
bpy.context.view_layer.update()

# ---- added for rendering (the .blend has no active camera and no usable light): camera, sun
cam_auto = bpy.data.cameras.new('AutoCamera')
cam_auto.lens = 50.0
cam_auto.sensor_width = 36.0
cam_auto.clip_end = 1000.0
ob_auto_camera = bpy.data.objects.new('AutoCamera', cam_auto)
scene.collection.objects.link(ob_auto_camera)
ob_auto_camera.location = (28.6653, -39.1085, 31.6663)
ob_auto_camera.rotation_euler = (1.09748, -7.21219e-08, 0.694738)
scene.camera = ob_auto_camera
light_auto_sun = bpy.data.lights.new('AutoSun', 'SUN')
light_auto_sun.energy = 3.0
light_auto_sun.angle = 0.0523599
ob_auto_sun = bpy.data.objects.new('AutoSun', light_auto_sun)
scene.collection.objects.link(ob_auto_sun)
ob_auto_sun.rotation_euler = (0.872665, 0.174533, 0.523599)
bpy.context.view_layer.update()

